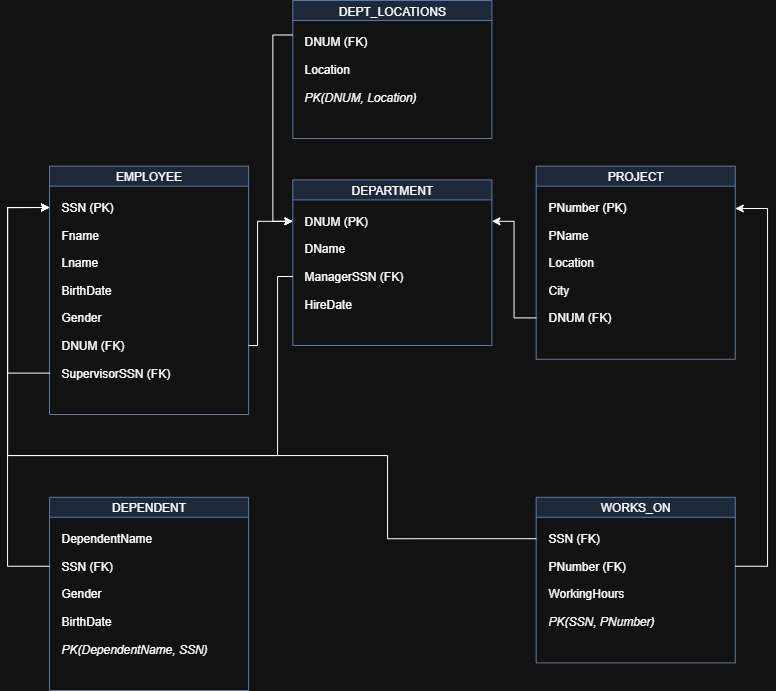

The diagram above was exported from draw.io. Its source (the exported page's mxGraphModel, read from the mxfile embedded in the PNG):
<mxGraphModel dx="925" dy="491" grid="1" gridSize="10" guides="1" tooltips="1" connect="1" arrows="1" fold="1" page="1" pageScale="1" pageWidth="850" pageHeight="1100" math="0" shadow="0">
  <root>
    <mxCell id="0" />
    <mxCell id="1" parent="0" />
    <mxCell id="tGjt2xlrOdEK3mONXezn-1" value="EMPLOYEE" style="shape=swimlane;startSize=20;fillColor=#dae8fc;strokeColor=#6c8ebf;" vertex="1" parent="1">
      <mxGeometry x="82" y="370.6" width="199.09090909090907" height="248.39999999999998" as="geometry" />
    </mxCell>
    <mxCell id="tGjt2xlrOdEK3mONXezn-2" value="SSN (PK)" style="text;html=1;align=left;verticalAlign=middle;spacingLeft=10;" vertex="1" parent="tGjt2xlrOdEK3mONXezn-1">
      <mxGeometry y="27.599999999999998" width="199.09090909090907" height="27.599999999999998" as="geometry" />
    </mxCell>
    <mxCell id="tGjt2xlrOdEK3mONXezn-3" value="Fname" style="text;html=1;align=left;verticalAlign=middle;spacingLeft=10;" vertex="1" parent="tGjt2xlrOdEK3mONXezn-1">
      <mxGeometry y="55.199999999999996" width="199.09090909090907" height="27.599999999999998" as="geometry" />
    </mxCell>
    <mxCell id="tGjt2xlrOdEK3mONXezn-4" value="Lname" style="text;html=1;align=left;verticalAlign=middle;spacingLeft=10;" vertex="1" parent="tGjt2xlrOdEK3mONXezn-1">
      <mxGeometry y="82.8" width="199.09090909090907" height="27.599999999999998" as="geometry" />
    </mxCell>
    <mxCell id="tGjt2xlrOdEK3mONXezn-5" value="BirthDate" style="text;html=1;align=left;verticalAlign=middle;spacingLeft=10;" vertex="1" parent="tGjt2xlrOdEK3mONXezn-1">
      <mxGeometry y="110.39999999999999" width="199.09090909090907" height="27.599999999999998" as="geometry" />
    </mxCell>
    <mxCell id="tGjt2xlrOdEK3mONXezn-6" value="Gender" style="text;html=1;align=left;verticalAlign=middle;spacingLeft=10;" vertex="1" parent="tGjt2xlrOdEK3mONXezn-1">
      <mxGeometry y="138" width="199.09090909090907" height="27.599999999999998" as="geometry" />
    </mxCell>
    <mxCell id="tGjt2xlrOdEK3mONXezn-7" value="DNUM (FK)" style="text;html=1;align=left;verticalAlign=middle;spacingLeft=10;" vertex="1" parent="tGjt2xlrOdEK3mONXezn-1">
      <mxGeometry y="165.6" width="199.09090909090907" height="27.599999999999998" as="geometry" />
    </mxCell>
    <mxCell id="tGjt2xlrOdEK3mONXezn-44" style="edgeStyle=orthogonalEdgeStyle;rounded=0;orthogonalLoop=1;jettySize=auto;html=1;entryX=0;entryY=0.5;entryDx=0;entryDy=0;exitX=0;exitY=0.5;exitDx=0;exitDy=0;" edge="1" parent="tGjt2xlrOdEK3mONXezn-1" source="tGjt2xlrOdEK3mONXezn-8" target="tGjt2xlrOdEK3mONXezn-2">
      <mxGeometry relative="1" as="geometry">
        <Array as="points">
          <mxPoint x="-42" y="207" />
          <mxPoint x="-42" y="41" />
        </Array>
      </mxGeometry>
    </mxCell>
    <mxCell id="tGjt2xlrOdEK3mONXezn-8" value="SupervisorSSN (FK)" style="text;html=1;align=left;verticalAlign=middle;spacingLeft=10;" vertex="1" parent="tGjt2xlrOdEK3mONXezn-1">
      <mxGeometry y="193.2" width="199.09090909090907" height="27.599999999999998" as="geometry" />
    </mxCell>
    <mxCell id="tGjt2xlrOdEK3mONXezn-9" value="DEPARTMENT" style="shape=swimlane;startSize=20;fillColor=#dae8fc;strokeColor=#6c8ebf;" vertex="1" parent="1">
      <mxGeometry x="325.3333333333333" y="384.4" width="199.09090909090907" height="165.6" as="geometry" />
    </mxCell>
    <mxCell id="tGjt2xlrOdEK3mONXezn-10" value="DNUM (PK)" style="text;html=1;align=left;verticalAlign=middle;spacingLeft=10;" vertex="1" parent="tGjt2xlrOdEK3mONXezn-9">
      <mxGeometry y="27.599999999999998" width="199.09090909090907" height="27.599999999999998" as="geometry" />
    </mxCell>
    <mxCell id="tGjt2xlrOdEK3mONXezn-11" value="DName" style="text;html=1;align=left;verticalAlign=middle;spacingLeft=10;" vertex="1" parent="tGjt2xlrOdEK3mONXezn-9">
      <mxGeometry y="55.199999999999996" width="199.09090909090907" height="27.599999999999998" as="geometry" />
    </mxCell>
    <mxCell id="tGjt2xlrOdEK3mONXezn-12" value="ManagerSSN (FK)" style="text;html=1;align=left;verticalAlign=middle;spacingLeft=10;" vertex="1" parent="tGjt2xlrOdEK3mONXezn-9">
      <mxGeometry y="82.8" width="199.09090909090907" height="27.599999999999998" as="geometry" />
    </mxCell>
    <mxCell id="tGjt2xlrOdEK3mONXezn-13" value="HireDate" style="text;html=1;align=left;verticalAlign=middle;spacingLeft=10;" vertex="1" parent="tGjt2xlrOdEK3mONXezn-9">
      <mxGeometry y="110.39999999999999" width="199.09090909090907" height="27.599999999999998" as="geometry" />
    </mxCell>
    <mxCell id="tGjt2xlrOdEK3mONXezn-14" value="PROJECT" style="shape=swimlane;startSize=20;fillColor=#dae8fc;strokeColor=#6c8ebf;" vertex="1" parent="1">
      <mxGeometry x="568.6666666666666" y="370.6" width="199.09090909090907" height="193.2" as="geometry" />
    </mxCell>
    <mxCell id="tGjt2xlrOdEK3mONXezn-15" value="PNumber (PK)" style="text;html=1;align=left;verticalAlign=middle;spacingLeft=10;" vertex="1" parent="tGjt2xlrOdEK3mONXezn-14">
      <mxGeometry y="27.599999999999998" width="199.09090909090907" height="27.599999999999998" as="geometry" />
    </mxCell>
    <mxCell id="tGjt2xlrOdEK3mONXezn-16" value="PName" style="text;html=1;align=left;verticalAlign=middle;spacingLeft=10;" vertex="1" parent="tGjt2xlrOdEK3mONXezn-14">
      <mxGeometry y="55.199999999999996" width="199.09090909090907" height="27.599999999999998" as="geometry" />
    </mxCell>
    <mxCell id="tGjt2xlrOdEK3mONXezn-17" value="Location" style="text;html=1;align=left;verticalAlign=middle;spacingLeft=10;" vertex="1" parent="tGjt2xlrOdEK3mONXezn-14">
      <mxGeometry y="82.8" width="199.09090909090907" height="27.599999999999998" as="geometry" />
    </mxCell>
    <mxCell id="tGjt2xlrOdEK3mONXezn-18" value="City" style="text;html=1;align=left;verticalAlign=middle;spacingLeft=10;" vertex="1" parent="tGjt2xlrOdEK3mONXezn-14">
      <mxGeometry y="110.39999999999999" width="199.09090909090907" height="27.599999999999998" as="geometry" />
    </mxCell>
    <mxCell id="tGjt2xlrOdEK3mONXezn-19" value="DNUM (FK)" style="text;html=1;align=left;verticalAlign=middle;spacingLeft=10;" vertex="1" parent="tGjt2xlrOdEK3mONXezn-14">
      <mxGeometry y="138" width="199.09090909090907" height="27.599999999999998" as="geometry" />
    </mxCell>
    <mxCell id="tGjt2xlrOdEK3mONXezn-20" value="DEPENDENT" style="shape=swimlane;startSize=20;fillColor=#dae8fc;strokeColor=#6c8ebf;" vertex="1" parent="1">
      <mxGeometry x="82" y="701.8" width="199.09090909090907" height="193.2" as="geometry" />
    </mxCell>
    <mxCell id="tGjt2xlrOdEK3mONXezn-21" value="DependentName" style="text;html=1;align=left;verticalAlign=middle;spacingLeft=10;" vertex="1" parent="tGjt2xlrOdEK3mONXezn-20">
      <mxGeometry y="27.599999999999998" width="199.09090909090907" height="27.599999999999998" as="geometry" />
    </mxCell>
    <mxCell id="tGjt2xlrOdEK3mONXezn-22" value="SSN (FK)" style="text;html=1;align=left;verticalAlign=middle;spacingLeft=10;" vertex="1" parent="tGjt2xlrOdEK3mONXezn-20">
      <mxGeometry y="55.199999999999996" width="199.09090909090907" height="27.599999999999998" as="geometry" />
    </mxCell>
    <mxCell id="tGjt2xlrOdEK3mONXezn-23" value="Gender" style="text;html=1;align=left;verticalAlign=middle;spacingLeft=10;" vertex="1" parent="tGjt2xlrOdEK3mONXezn-20">
      <mxGeometry y="82.8" width="199.09090909090907" height="27.599999999999998" as="geometry" />
    </mxCell>
    <mxCell id="tGjt2xlrOdEK3mONXezn-24" value="BirthDate" style="text;html=1;align=left;verticalAlign=middle;spacingLeft=10;" vertex="1" parent="tGjt2xlrOdEK3mONXezn-20">
      <mxGeometry y="110.39999999999999" width="199.09090909090907" height="27.599999999999998" as="geometry" />
    </mxCell>
    <mxCell id="tGjt2xlrOdEK3mONXezn-25" value="PK(DependentName, SSN)" style="text;html=1;align=left;verticalAlign=middle;spacingLeft=10;fontStyle=2;" vertex="1" parent="tGjt2xlrOdEK3mONXezn-20">
      <mxGeometry y="138" width="199.09090909090907" height="27.599999999999998" as="geometry" />
    </mxCell>
    <mxCell id="tGjt2xlrOdEK3mONXezn-27" value="WORKS_ON" style="shape=swimlane;startSize=20;fillColor=#dae8fc;strokeColor=#6c8ebf;" vertex="1" parent="1">
      <mxGeometry x="568.6666666666666" y="701.8" width="199.09090909090907" height="165.6" as="geometry" />
    </mxCell>
    <mxCell id="tGjt2xlrOdEK3mONXezn-28" value="SSN (FK)" style="text;html=1;align=left;verticalAlign=middle;spacingLeft=10;" vertex="1" parent="tGjt2xlrOdEK3mONXezn-27">
      <mxGeometry y="27.599999999999998" width="199.09090909090907" height="27.599999999999998" as="geometry" />
    </mxCell>
    <mxCell id="tGjt2xlrOdEK3mONXezn-29" value="PNumber (FK)" style="text;html=1;align=left;verticalAlign=middle;spacingLeft=10;" vertex="1" parent="tGjt2xlrOdEK3mONXezn-27">
      <mxGeometry y="55.199999999999996" width="199.09090909090907" height="27.599999999999998" as="geometry" />
    </mxCell>
    <mxCell id="tGjt2xlrOdEK3mONXezn-30" value="WorkingHours" style="text;html=1;align=left;verticalAlign=middle;spacingLeft=10;" vertex="1" parent="tGjt2xlrOdEK3mONXezn-27">
      <mxGeometry y="82.8" width="199.09090909090907" height="27.599999999999998" as="geometry" />
    </mxCell>
    <mxCell id="tGjt2xlrOdEK3mONXezn-31" value="PK(SSN, PNumber)" style="text;html=1;align=left;verticalAlign=middle;spacingLeft=10;fontStyle=2;" vertex="1" parent="tGjt2xlrOdEK3mONXezn-27">
      <mxGeometry y="110.39999999999999" width="199.09090909090907" height="27.599999999999998" as="geometry" />
    </mxCell>
    <mxCell id="tGjt2xlrOdEK3mONXezn-37" value="DEPT_LOCATIONS" style="shape=swimlane;startSize=20;fillColor=#dae8fc;strokeColor=#6c8ebf;" vertex="1" parent="1">
      <mxGeometry x="325.3333333333333" y="205" width="199.09090909090907" height="138" as="geometry" />
    </mxCell>
    <mxCell id="tGjt2xlrOdEK3mONXezn-38" value="DNUM (FK)" style="text;html=1;align=left;verticalAlign=middle;spacingLeft=10;" vertex="1" parent="tGjt2xlrOdEK3mONXezn-37">
      <mxGeometry y="27.599999999999998" width="199.09090909090907" height="27.599999999999998" as="geometry" />
    </mxCell>
    <mxCell id="tGjt2xlrOdEK3mONXezn-39" value="Location" style="text;html=1;align=left;verticalAlign=middle;spacingLeft=10;" vertex="1" parent="tGjt2xlrOdEK3mONXezn-37">
      <mxGeometry y="55.199999999999996" width="199.09090909090907" height="27.599999999999998" as="geometry" />
    </mxCell>
    <mxCell id="tGjt2xlrOdEK3mONXezn-40" value="PK(DNUM, Location)" style="text;html=1;align=left;verticalAlign=middle;spacingLeft=10;fontStyle=2;" vertex="1" parent="tGjt2xlrOdEK3mONXezn-37">
      <mxGeometry y="82.8" width="199.09090909090907" height="27.599999999999998" as="geometry" />
    </mxCell>
    <mxCell id="tGjt2xlrOdEK3mONXezn-41" style="edgeStyle=orthogonalEdgeStyle;rounded=0;orthogonalLoop=1;jettySize=auto;html=1;entryX=0;entryY=0.5;entryDx=0;entryDy=0;exitX=0;exitY=0.25;exitDx=0;exitDy=0;" edge="1" parent="1" source="tGjt2xlrOdEK3mONXezn-37" target="tGjt2xlrOdEK3mONXezn-10">
      <mxGeometry relative="1" as="geometry" />
    </mxCell>
    <mxCell id="tGjt2xlrOdEK3mONXezn-42" style="edgeStyle=orthogonalEdgeStyle;rounded=0;orthogonalLoop=1;jettySize=auto;html=1;entryX=0;entryY=0.5;entryDx=0;entryDy=0;" edge="1" parent="1" source="tGjt2xlrOdEK3mONXezn-7" target="tGjt2xlrOdEK3mONXezn-10">
      <mxGeometry relative="1" as="geometry">
        <Array as="points">
          <mxPoint x="290" y="550" />
          <mxPoint x="290" y="426" />
        </Array>
      </mxGeometry>
    </mxCell>
    <mxCell id="tGjt2xlrOdEK3mONXezn-45" style="edgeStyle=orthogonalEdgeStyle;rounded=0;orthogonalLoop=1;jettySize=auto;html=1;entryX=1;entryY=0.5;entryDx=0;entryDy=0;" edge="1" parent="1" source="tGjt2xlrOdEK3mONXezn-19" target="tGjt2xlrOdEK3mONXezn-10">
      <mxGeometry relative="1" as="geometry" />
    </mxCell>
    <mxCell id="tGjt2xlrOdEK3mONXezn-48" style="edgeStyle=orthogonalEdgeStyle;rounded=0;orthogonalLoop=1;jettySize=auto;html=1;entryX=0;entryY=0.5;entryDx=0;entryDy=0;exitX=0;exitY=0.5;exitDx=0;exitDy=0;" edge="1" parent="1" source="tGjt2xlrOdEK3mONXezn-28" target="tGjt2xlrOdEK3mONXezn-2">
      <mxGeometry relative="1" as="geometry">
        <Array as="points">
          <mxPoint x="420" y="743" />
          <mxPoint x="420" y="660" />
          <mxPoint x="40" y="660" />
          <mxPoint x="40" y="412" />
        </Array>
      </mxGeometry>
    </mxCell>
    <mxCell id="tGjt2xlrOdEK3mONXezn-50" style="edgeStyle=orthogonalEdgeStyle;rounded=0;orthogonalLoop=1;jettySize=auto;html=1;entryX=0;entryY=0.5;entryDx=0;entryDy=0;" edge="1" parent="1" source="tGjt2xlrOdEK3mONXezn-22" target="tGjt2xlrOdEK3mONXezn-2">
      <mxGeometry relative="1" as="geometry">
        <Array as="points">
          <mxPoint x="40" y="771" />
          <mxPoint x="40" y="412" />
        </Array>
      </mxGeometry>
    </mxCell>
    <mxCell id="tGjt2xlrOdEK3mONXezn-51" style="edgeStyle=orthogonalEdgeStyle;rounded=0;orthogonalLoop=1;jettySize=auto;html=1;entryX=1;entryY=0.5;entryDx=0;entryDy=0;" edge="1" parent="1" source="tGjt2xlrOdEK3mONXezn-29" target="tGjt2xlrOdEK3mONXezn-15">
      <mxGeometry relative="1" as="geometry">
        <Array as="points">
          <mxPoint x="800" y="770.8" />
          <mxPoint x="800" y="413" />
        </Array>
      </mxGeometry>
    </mxCell>
    <mxCell id="tGjt2xlrOdEK3mONXezn-52" style="edgeStyle=orthogonalEdgeStyle;rounded=0;orthogonalLoop=1;jettySize=auto;html=1;entryX=0;entryY=0.5;entryDx=0;entryDy=0;" edge="1" parent="1" source="tGjt2xlrOdEK3mONXezn-12" target="tGjt2xlrOdEK3mONXezn-2">
      <mxGeometry relative="1" as="geometry">
        <Array as="points">
          <mxPoint x="310" y="481" />
          <mxPoint x="310" y="660" />
          <mxPoint x="40" y="660" />
          <mxPoint x="40" y="412" />
        </Array>
      </mxGeometry>
    </mxCell>
  </root>
</mxGraphModel>